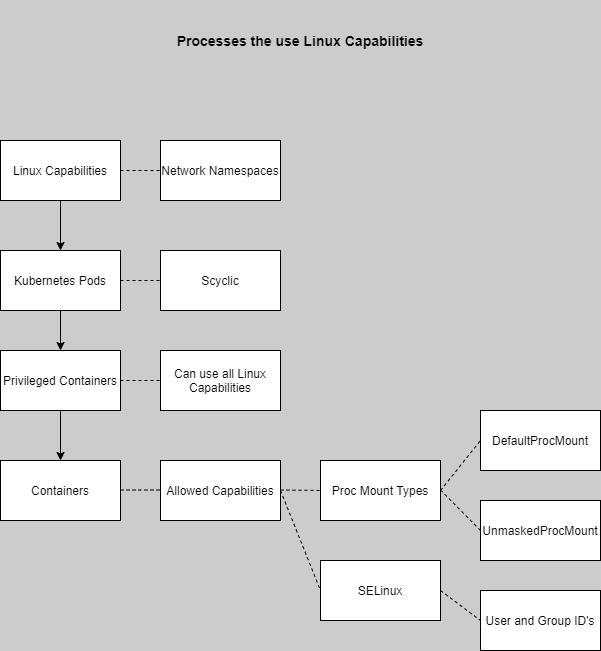

The diagram above was exported from draw.io. Its source (the exported page's mxGraphModel, read from the mxfile embedded in the PNG):
<mxGraphModel dx="2062" dy="1113" grid="1" gridSize="10" guides="1" tooltips="1" connect="1" arrows="1" fold="1" page="1" pageScale="1" pageWidth="827" pageHeight="1169" background="#CCCCCC" math="0" shadow="0">
  <root>
    <mxCell id="WIyWlLk6GJQsqaUBKTNV-0" />
    <mxCell id="WIyWlLk6GJQsqaUBKTNV-1" parent="WIyWlLk6GJQsqaUBKTNV-0" />
    <mxCell id="uMfa6GSSlpD0mPJdJgGG-11" style="edgeStyle=orthogonalEdgeStyle;rounded=0;orthogonalLoop=1;jettySize=auto;html=1;exitX=0.5;exitY=1;exitDx=0;exitDy=0;" parent="WIyWlLk6GJQsqaUBKTNV-1" edge="1">
      <mxGeometry relative="1" as="geometry">
        <mxPoint x="180" y="230" as="sourcePoint" />
        <mxPoint x="180" y="230" as="targetPoint" />
      </mxGeometry>
    </mxCell>
    <mxCell id="uMfa6GSSlpD0mPJdJgGG-13" value="Scyclic" style="rounded=0;whiteSpace=wrap;html=1;" parent="WIyWlLk6GJQsqaUBKTNV-1" vertex="1">
      <mxGeometry x="280" y="290" width="120" height="60" as="geometry" />
    </mxCell>
    <mxCell id="uMfa6GSSlpD0mPJdJgGG-14" value="Containers" style="rounded=0;whiteSpace=wrap;html=1;" parent="WIyWlLk6GJQsqaUBKTNV-1" vertex="1">
      <mxGeometry x="120" y="500" width="120" height="60" as="geometry" />
    </mxCell>
    <mxCell id="uMfa6GSSlpD0mPJdJgGG-17" value="DefaultProcMount" style="rounded=0;whiteSpace=wrap;html=1;" parent="WIyWlLk6GJQsqaUBKTNV-1" vertex="1">
      <mxGeometry x="600" y="450" width="120" height="60" as="geometry" />
    </mxCell>
    <mxCell id="uMfa6GSSlpD0mPJdJgGG-18" value="UnmaskedProcMount" style="rounded=0;whiteSpace=wrap;html=1;" parent="WIyWlLk6GJQsqaUBKTNV-1" vertex="1">
      <mxGeometry x="600" y="540" width="120" height="60" as="geometry" />
    </mxCell>
    <mxCell id="uMfa6GSSlpD0mPJdJgGG-19" value="Network Namespaces" style="rounded=0;whiteSpace=wrap;html=1;" parent="WIyWlLk6GJQsqaUBKTNV-1" vertex="1">
      <mxGeometry x="280" y="180" width="120" height="60" as="geometry" />
    </mxCell>
    <mxCell id="uMfa6GSSlpD0mPJdJgGG-20" value="" style="endArrow=classic;html=1;entryX=0.5;entryY=0;entryDx=0;entryDy=0;exitX=0.5;exitY=1;exitDx=0;exitDy=0;" parent="WIyWlLk6GJQsqaUBKTNV-1" source="uMfa6GSSlpD0mPJdJgGG-48" target="uMfa6GSSlpD0mPJdJgGG-44" edge="1">
      <mxGeometry width="50" height="50" relative="1" as="geometry">
        <mxPoint x="179.5" y="240" as="sourcePoint" />
        <mxPoint x="179.5" y="300" as="targetPoint" />
      </mxGeometry>
    </mxCell>
    <mxCell id="uMfa6GSSlpD0mPJdJgGG-24" value="" style="endArrow=classic;html=1;entryX=0.5;entryY=0;entryDx=0;entryDy=0;" parent="WIyWlLk6GJQsqaUBKTNV-1" source="uMfa6GSSlpD0mPJdJgGG-15" target="uMfa6GSSlpD0mPJdJgGG-14" edge="1">
      <mxGeometry width="50" height="50" relative="1" as="geometry">
        <mxPoint x="180" y="300" as="sourcePoint" />
        <mxPoint x="180" y="360" as="targetPoint" />
      </mxGeometry>
    </mxCell>
    <mxCell id="uMfa6GSSlpD0mPJdJgGG-25" value="" style="endArrow=none;dashed=1;html=1;" parent="WIyWlLk6GJQsqaUBKTNV-1" edge="1">
      <mxGeometry width="50" height="50" relative="1" as="geometry">
        <mxPoint x="240" y="529.5" as="sourcePoint" />
        <mxPoint x="320" y="529.5" as="targetPoint" />
        <Array as="points">
          <mxPoint x="270" y="529.5" />
        </Array>
      </mxGeometry>
    </mxCell>
    <mxCell id="uMfa6GSSlpD0mPJdJgGG-28" value="" style="endArrow=none;dashed=1;html=1;entryX=0;entryY=0.5;entryDx=0;entryDy=0;exitX=1;exitY=0.5;exitDx=0;exitDy=0;" parent="WIyWlLk6GJQsqaUBKTNV-1" source="uMfa6GSSlpD0mPJdJgGG-48" target="uMfa6GSSlpD0mPJdJgGG-19" edge="1">
      <mxGeometry width="50" height="50" relative="1" as="geometry">
        <mxPoint x="230" y="200" as="sourcePoint" />
        <mxPoint x="310" y="250" as="targetPoint" />
      </mxGeometry>
    </mxCell>
    <mxCell id="uMfa6GSSlpD0mPJdJgGG-29" value="Can use all Linux Capabilities" style="rounded=0;whiteSpace=wrap;html=1;" parent="WIyWlLk6GJQsqaUBKTNV-1" vertex="1">
      <mxGeometry x="280" y="390" width="120" height="60" as="geometry" />
    </mxCell>
    <mxCell id="uMfa6GSSlpD0mPJdJgGG-30" value="" style="endArrow=none;dashed=1;html=1;entryX=0;entryY=0.5;entryDx=0;entryDy=0;exitX=1;exitY=0.5;exitDx=0;exitDy=0;" parent="WIyWlLk6GJQsqaUBKTNV-1" source="uMfa6GSSlpD0mPJdJgGG-15" target="uMfa6GSSlpD0mPJdJgGG-29" edge="1">
      <mxGeometry width="50" height="50" relative="1" as="geometry">
        <mxPoint x="240" y="410" as="sourcePoint" />
        <mxPoint x="290" y="360" as="targetPoint" />
      </mxGeometry>
    </mxCell>
    <mxCell id="uMfa6GSSlpD0mPJdJgGG-33" value="SELinux" style="rounded=0;whiteSpace=wrap;html=1;" parent="WIyWlLk6GJQsqaUBKTNV-1" vertex="1">
      <mxGeometry x="440" y="600" width="120" height="60" as="geometry" />
    </mxCell>
    <mxCell id="uMfa6GSSlpD0mPJdJgGG-35" value="User and Group ID's" style="rounded=0;whiteSpace=wrap;html=1;" parent="WIyWlLk6GJQsqaUBKTNV-1" vertex="1">
      <mxGeometry x="600" y="630" width="120" height="60" as="geometry" />
    </mxCell>
    <mxCell id="uMfa6GSSlpD0mPJdJgGG-16" value="Proc Mount Types" style="rounded=0;whiteSpace=wrap;html=1;" parent="WIyWlLk6GJQsqaUBKTNV-1" vertex="1">
      <mxGeometry x="440" y="500" width="120" height="60" as="geometry" />
    </mxCell>
    <mxCell id="uMfa6GSSlpD0mPJdJgGG-36" value="" style="endArrow=none;dashed=1;html=1;" parent="WIyWlLk6GJQsqaUBKTNV-1" target="uMfa6GSSlpD0mPJdJgGG-16" edge="1">
      <mxGeometry width="50" height="50" relative="1" as="geometry">
        <mxPoint x="440" y="530" as="sourcePoint" />
        <mxPoint x="490" y="570" as="targetPoint" />
      </mxGeometry>
    </mxCell>
    <mxCell id="uMfa6GSSlpD0mPJdJgGG-37" value="Allowed Capabilities" style="rounded=0;whiteSpace=wrap;html=1;" parent="WIyWlLk6GJQsqaUBKTNV-1" vertex="1">
      <mxGeometry x="280" y="500" width="120" height="60" as="geometry" />
    </mxCell>
    <mxCell id="uMfa6GSSlpD0mPJdJgGG-38" value="" style="endArrow=none;dashed=1;html=1;" parent="WIyWlLk6GJQsqaUBKTNV-1" edge="1">
      <mxGeometry width="50" height="50" relative="1" as="geometry">
        <mxPoint x="400" y="529.5" as="sourcePoint" />
        <mxPoint x="440" y="530" as="targetPoint" />
      </mxGeometry>
    </mxCell>
    <mxCell id="uMfa6GSSlpD0mPJdJgGG-39" value="" style="endArrow=none;dashed=1;html=1;entryX=0;entryY=0.5;entryDx=0;entryDy=0;entryPerimeter=0;" parent="WIyWlLk6GJQsqaUBKTNV-1" edge="1">
      <mxGeometry width="50" height="50" relative="1" as="geometry">
        <mxPoint x="560" y="530" as="sourcePoint" />
        <mxPoint x="600" y="480" as="targetPoint" />
      </mxGeometry>
    </mxCell>
    <mxCell id="uMfa6GSSlpD0mPJdJgGG-40" value="" style="endArrow=none;dashed=1;html=1;entryX=0;entryY=0.5;entryDx=0;entryDy=0;" parent="WIyWlLk6GJQsqaUBKTNV-1" edge="1">
      <mxGeometry width="50" height="50" relative="1" as="geometry">
        <mxPoint x="560" y="529.5" as="sourcePoint" />
        <mxPoint x="600" y="570" as="targetPoint" />
      </mxGeometry>
    </mxCell>
    <mxCell id="uMfa6GSSlpD0mPJdJgGG-41" value="" style="endArrow=none;dashed=1;html=1;entryX=0;entryY=0.5;entryDx=0;entryDy=0;" parent="WIyWlLk6GJQsqaUBKTNV-1" target="uMfa6GSSlpD0mPJdJgGG-33" edge="1">
      <mxGeometry width="50" height="50" relative="1" as="geometry">
        <mxPoint x="400" y="530" as="sourcePoint" />
        <mxPoint x="450" y="580" as="targetPoint" />
      </mxGeometry>
    </mxCell>
    <mxCell id="uMfa6GSSlpD0mPJdJgGG-42" value="" style="endArrow=none;dashed=1;html=1;entryX=0;entryY=0.5;entryDx=0;entryDy=0;exitX=1;exitY=0.5;exitDx=0;exitDy=0;" parent="WIyWlLk6GJQsqaUBKTNV-1" source="uMfa6GSSlpD0mPJdJgGG-33" edge="1">
      <mxGeometry width="50" height="50" relative="1" as="geometry">
        <mxPoint x="560" y="600" as="sourcePoint" />
        <mxPoint x="600" y="660" as="targetPoint" />
      </mxGeometry>
    </mxCell>
    <mxCell id="uMfa6GSSlpD0mPJdJgGG-15" value="Privileged Containers" style="rounded=0;whiteSpace=wrap;html=1;" parent="WIyWlLk6GJQsqaUBKTNV-1" vertex="1">
      <mxGeometry x="120" y="390" width="120" height="60" as="geometry" />
    </mxCell>
    <mxCell id="uMfa6GSSlpD0mPJdJgGG-44" value="Kubernetes Pods" style="rounded=0;whiteSpace=wrap;html=1;" parent="WIyWlLk6GJQsqaUBKTNV-1" vertex="1">
      <mxGeometry x="120" y="290" width="120" height="60" as="geometry" />
    </mxCell>
    <mxCell id="uMfa6GSSlpD0mPJdJgGG-46" value="" style="endArrow=classic;html=1;entryX=0.5;entryY=0;entryDx=0;entryDy=0;exitX=0.5;exitY=1;exitDx=0;exitDy=0;" parent="WIyWlLk6GJQsqaUBKTNV-1" source="uMfa6GSSlpD0mPJdJgGG-44" target="uMfa6GSSlpD0mPJdJgGG-15" edge="1">
      <mxGeometry width="50" height="50" relative="1" as="geometry">
        <mxPoint x="170" y="350" as="sourcePoint" />
        <mxPoint x="220" y="300" as="targetPoint" />
      </mxGeometry>
    </mxCell>
    <mxCell id="uMfa6GSSlpD0mPJdJgGG-47" value="" style="endArrow=none;dashed=1;html=1;entryX=0;entryY=0.5;entryDx=0;entryDy=0;" parent="WIyWlLk6GJQsqaUBKTNV-1" target="uMfa6GSSlpD0mPJdJgGG-13" edge="1">
      <mxGeometry width="50" height="50" relative="1" as="geometry">
        <mxPoint x="240" y="320" as="sourcePoint" />
        <mxPoint x="290" y="270" as="targetPoint" />
      </mxGeometry>
    </mxCell>
    <mxCell id="uMfa6GSSlpD0mPJdJgGG-48" value="Linux Capabilities" style="rounded=0;whiteSpace=wrap;html=1;" parent="WIyWlLk6GJQsqaUBKTNV-1" vertex="1">
      <mxGeometry x="120" y="180" width="120" height="60" as="geometry" />
    </mxCell>
    <mxCell id="uMfa6GSSlpD0mPJdJgGG-49" value="Processes the use Linux Capabilities" style="text;html=1;strokeColor=none;fillColor=none;align=center;verticalAlign=middle;whiteSpace=wrap;rounded=0;fontSize=14;fontStyle=1" parent="WIyWlLk6GJQsqaUBKTNV-1" vertex="1">
      <mxGeometry x="160" y="40" width="520" height="80" as="geometry" />
    </mxCell>
  </root>
</mxGraphModel>